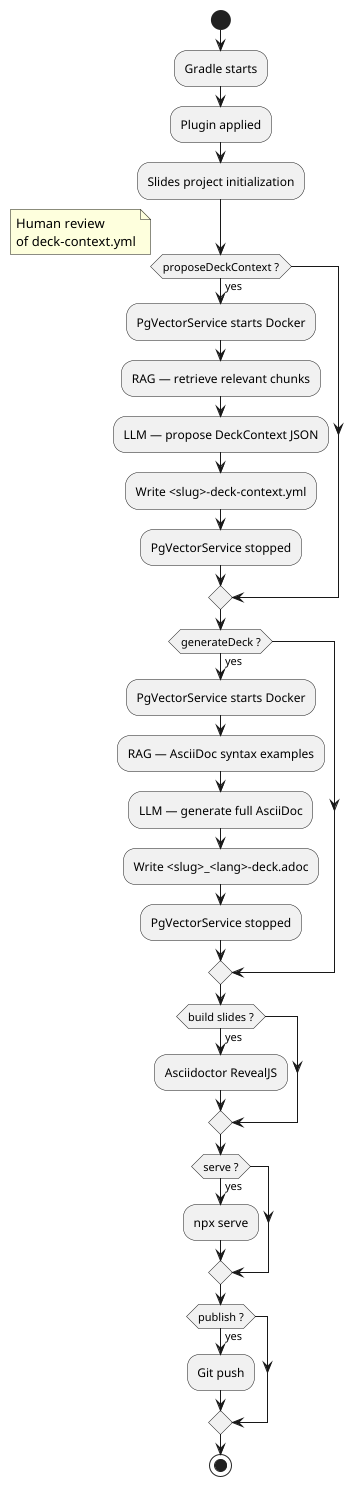

The diagram above was rendered by PlantUML. Its source (embedded in the PNG):
@startuml
start
:Gradle starts;
:Plugin applied;
:Slides project initialization;

if (proposeDeckContext ?) then (yes)
  :PgVectorService starts Docker;
  :RAG — retrieve relevant chunks;
  :LLM — propose DeckContext JSON;
  :Write <slug>-deck-context.yml;
  :PgVectorService stopped;
endif

note right
  Human review
  of deck-context.yml
end note

if (generateDeck ?) then (yes)
  :PgVectorService starts Docker;
  :RAG — AsciiDoc syntax examples;
  :LLM — generate full AsciiDoc;
  :Write <slug>_<lang>-deck.adoc;
  :PgVectorService stopped;
endif

if (build slides ?) then (yes)
  :Asciidoctor RevealJS;
endif

if (serve ?) then (yes)
  :npx serve;
endif

if (publish ?) then (yes)
  :Git push;
endif
stop
@enduml